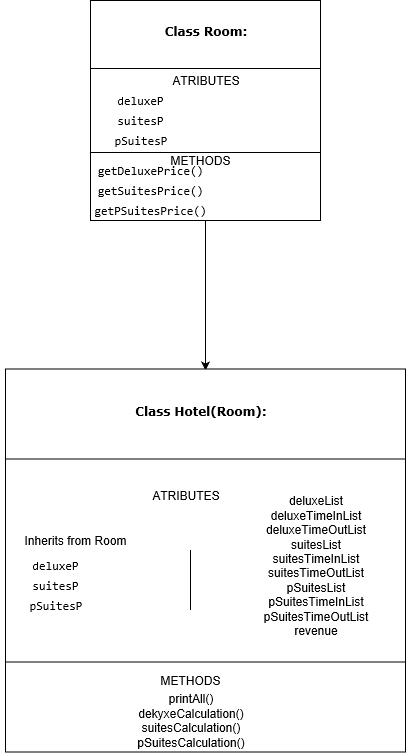

The diagram above was exported from draw.io. Its source (the exported page's mxGraphModel, read from the mxfile embedded in the PNG):
<mxGraphModel dx="902" dy="474" gridSize="10" guides="1" tooltips="1" connect="1" arrows="1" fold="1" page="1" pageScale="1.5" pageWidth="1169" pageHeight="826" background="none" math="0" shadow="0" grid="1">
  <root>
    <mxCell id="0" style=";html=1;" />
    <mxCell id="1" style=";html=1;" parent="0" />
    <mxCell id="21" style="edgeStyle=orthogonalEdgeStyle;rounded=0;html=1;exitX=1;exitY=0.5;jettySize=auto;orthogonalLoop=1;" parent="1" source="4" edge="1">
      <mxGeometry as="geometry" relative="1">
        <mxPoint as="targetPoint" x="735" y="440" />
      </mxGeometry>
    </mxCell>
    <mxCell id="4" value="" style="shape=process;whiteSpace=wrap;html=1;backgroundOutline=1;rotation=90;size=0.30868176546963777;" parent="1" vertex="1">
      <mxGeometry as="geometry" x="625" y="65" width="220" height="230" />
    </mxCell>
    <mxCell id="6" value="&lt;b&gt;&lt;font face=&quot;Verdana&quot;&gt;Class Room:&lt;/font&gt;&lt;/b&gt;&lt;br&gt;" style="text;html=1;strokeColor=none;fillColor=none;align=center;verticalAlign=middle;whiteSpace=wrap;rounded=0;" parent="1" vertex="1">
      <mxGeometry as="geometry" x="620" y="90" width="230" height="20" />
    </mxCell>
    <mxCell id="7" value="&lt;pre&gt;deluxeP&lt;/pre&gt;" style="text;html=1;strokeColor=none;fillColor=none;align=center;verticalAlign=middle;whiteSpace=wrap;rounded=0;" parent="1" vertex="1">
      <mxGeometry as="geometry" x="630" y="160" width="80" height="20" />
    </mxCell>
    <mxCell id="8" value="&lt;pre&gt;suitesP&lt;/pre&gt;" style="text;html=1;strokeColor=none;fillColor=none;align=center;verticalAlign=middle;whiteSpace=wrap;rounded=0;" parent="1" vertex="1">
      <mxGeometry as="geometry" x="630" y="180" width="80" height="20" />
    </mxCell>
    <mxCell id="9" value="&lt;pre&gt;pSuitesP&lt;/pre&gt;" style="text;html=1;strokeColor=none;fillColor=none;align=center;verticalAlign=middle;whiteSpace=wrap;rounded=0;" parent="1" vertex="1">
      <mxGeometry as="geometry" x="630" y="200" width="80" height="20" />
    </mxCell>
    <mxCell id="11" value="ATRIBUTES" style="text;html=1;strokeColor=none;fillColor=none;align=center;verticalAlign=middle;whiteSpace=wrap;rounded=0;" parent="1" vertex="1">
      <mxGeometry as="geometry" x="715" y="140" width="40" height="20" />
    </mxCell>
    <mxCell id="15" value="METHODS&lt;br&gt;" style="text;html=1;strokeColor=none;fillColor=none;align=center;verticalAlign=middle;whiteSpace=wrap;rounded=0;" parent="1" vertex="1">
      <mxGeometry as="geometry" x="710" y="220" width="40" height="20" />
    </mxCell>
    <mxCell id="16" value="&lt;pre&gt;getDeluxePrice()&lt;/pre&gt;" style="text;html=1;strokeColor=none;fillColor=none;align=center;verticalAlign=middle;whiteSpace=wrap;rounded=0;" parent="1" vertex="1">
      <mxGeometry as="geometry" x="660" y="230" width="40" height="20" />
    </mxCell>
    <mxCell id="17" value="&lt;pre&gt;getSuitesPrice()&lt;/pre&gt;" style="text;html=1;strokeColor=none;fillColor=none;align=center;verticalAlign=middle;whiteSpace=wrap;rounded=0;" parent="1" vertex="1">
      <mxGeometry as="geometry" x="660" y="250" width="40" height="20" />
    </mxCell>
    <mxCell id="18" value="&lt;pre&gt;getPSuitesPrice()&lt;/pre&gt;" style="text;html=1;strokeColor=none;fillColor=none;align=center;verticalAlign=middle;whiteSpace=wrap;rounded=0;" parent="1" vertex="1">
      <mxGeometry as="geometry" x="660" y="270" width="40" height="20" />
    </mxCell>
    <mxCell id="23" value="" style="shape=process;whiteSpace=wrap;html=1;backgroundOutline=1;rotation=90;size=0.23535243898396704;" parent="1" vertex="1">
      <mxGeometry as="geometry" x="543.5" y="430" width="383" height="400" />
    </mxCell>
    <mxCell id="26" value="&lt;b&gt;&lt;font face=&quot;Verdana&quot;&gt;Class Hotel(Room):&lt;/font&gt;&lt;/b&gt;&lt;br&gt;" style="text;html=1;strokeColor=none;fillColor=none;align=center;verticalAlign=middle;whiteSpace=wrap;rounded=0;" parent="1" vertex="1">
      <mxGeometry as="geometry" x="615" y="470" width="230" height="20" />
    </mxCell>
    <mxCell id="27" value="ATRIBUTES" style="text;html=1;strokeColor=none;fillColor=none;align=center;verticalAlign=middle;whiteSpace=wrap;rounded=0;" parent="1" vertex="1">
      <mxGeometry as="geometry" x="695" y="555" width="40" height="20" />
    </mxCell>
    <mxCell id="28" value="&lt;pre&gt;deluxeP&lt;/pre&gt;" style="text;html=1;strokeColor=none;fillColor=none;align=center;verticalAlign=middle;whiteSpace=wrap;rounded=0;" parent="1" vertex="1">
      <mxGeometry as="geometry" x="545" y="625" width="80" height="20" />
    </mxCell>
    <mxCell id="29" value="&lt;pre&gt;suitesP&lt;/pre&gt;" style="text;html=1;strokeColor=none;fillColor=none;align=center;verticalAlign=middle;whiteSpace=wrap;rounded=0;" parent="1" vertex="1">
      <mxGeometry as="geometry" x="545" y="645" width="80" height="20" />
    </mxCell>
    <mxCell id="30" value="&lt;pre&gt;pSuitesP&lt;/pre&gt;" style="text;html=1;strokeColor=none;fillColor=none;align=center;verticalAlign=middle;whiteSpace=wrap;rounded=0;" parent="1" vertex="1">
      <mxGeometry as="geometry" x="545" y="665" width="80" height="20" />
    </mxCell>
    <mxCell id="31" value="Inherits from Room&lt;br&gt;" style="text;html=1;strokeColor=none;fillColor=none;align=center;verticalAlign=middle;whiteSpace=wrap;rounded=0;" parent="1" vertex="1">
      <mxGeometry as="geometry" x="530" y="599.5" width="150" height="20" />
    </mxCell>
    <mxCell id="33" value="" style="endArrow=none;html=1;" parent="1" edge="1">
      <mxGeometry as="geometry" relative="1" width="50" height="50">
        <mxPoint as="sourcePoint" x="720" y="679.5" />
        <mxPoint as="targetPoint" x="720" y="619.5" />
      </mxGeometry>
    </mxCell>
    <mxCell id="35" value="deluxeList&lt;br&gt;deluxeTimeInList&lt;br&gt;deluxeTimeOutList&lt;br&gt;suitesList&lt;br&gt;suitesTimeInList&lt;br&gt;suitesTimeOutList&lt;br&gt;pSuitesList&lt;br&gt;pSuitesTimeInList&lt;br&gt;pSuitesTimeOutList&lt;br&gt;revenue&lt;br&gt;" style="text;html=1;strokeColor=none;fillColor=none;align=center;verticalAlign=middle;whiteSpace=wrap;rounded=0;" parent="1" vertex="1">
      <mxGeometry as="geometry" x="825" y="625" width="40" height="20" />
    </mxCell>
    <mxCell id="36" value="printAll()&lt;br&gt;dekyxeCalculation()&lt;br&gt;suitesCalculation()&lt;br&gt;pSuitesCalculation()&lt;br&gt;" style="text;html=1;strokeColor=none;fillColor=none;align=center;verticalAlign=middle;whiteSpace=wrap;rounded=0;" parent="1" vertex="1">
      <mxGeometry as="geometry" x="650" y="780" width="140" height="20" />
    </mxCell>
    <mxCell id="43" value="METHODS&lt;br&gt;" style="text;html=1;strokeColor=none;fillColor=none;align=center;verticalAlign=middle;whiteSpace=wrap;rounded=0;" parent="1" vertex="1">
      <mxGeometry as="geometry" x="700" y="740" width="40" height="20" />
    </mxCell>
  </root>
</mxGraphModel>